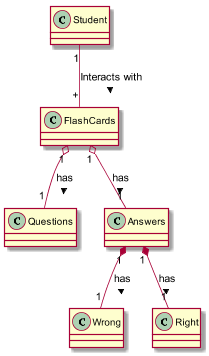

The diagram above was rendered by PlantUML. Its source (embedded in the PNG):
@startuml

Class Student

Class FlashCards
Class Questions
Class Answers


Student"1" -- "+"FlashCards : Interacts with >

FlashCards"1" o-- "1"Questions : has >
FlashCards"1" o-- "1"Answers : has >
Answers"1" *-- "1"Wrong : has >
Answers"1" *-- "1"Right : has >



@enduml